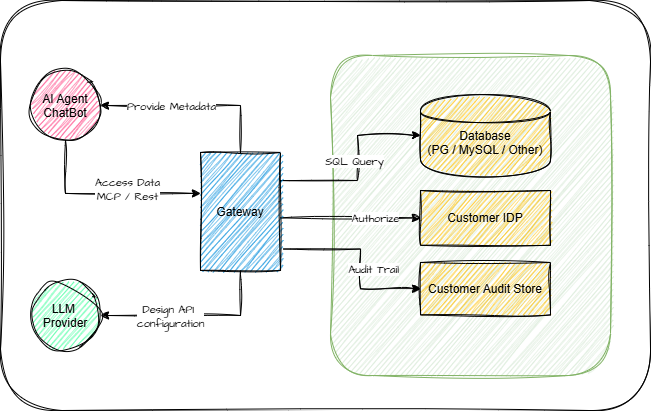

The diagram above was exported from draw.io. Its source (the exported page's mxGraphModel, read from the mxfile embedded in the PNG):
<mxGraphModel dx="1674" dy="772" grid="1" gridSize="10" guides="1" tooltips="1" connect="1" arrows="1" fold="1" page="1" pageScale="1" pageWidth="827" pageHeight="1169" math="0" shadow="0">
  <root>
    <mxCell id="0" />
    <mxCell id="1" parent="0" />
    <mxCell id="BfyoEn5KAl8OB_8TEVOm-6" value="" style="rounded=1;whiteSpace=wrap;html=1;sketch=1;hachureGap=4;jiggle=2;curveFitting=1;fontFamily=Architects Daughter;fontSource=https%3A%2F%2Ffonts.googleapis.com%2Fcss%3Ffamily%3DArchitects%2BDaughter;" parent="1" vertex="1">
      <mxGeometry x="40" y="270" width="650" height="410" as="geometry" />
    </mxCell>
    <mxCell id="customer_vpc" value="" style="rounded=1;fillColor=#d5e8d4;strokeColor=#82b366;sketch=1;curveFitting=1;jiggle=2;" parent="1" vertex="1">
      <mxGeometry x="370" y="325" width="280" height="320" as="geometry" />
    </mxCell>
    <mxCell id="customer_audit_store" value="Customer Audit Store" style="shape=rectangle;fillColor=#FFC107;strokeColor=black;sketch=1;curveFitting=1;jiggle=2;" parent="customer_vpc" vertex="1">
      <mxGeometry x="90" y="207" width="130" height="52.4" as="geometry" />
    </mxCell>
    <mxCell id="pg_mysql" value="&#10;Database&#10;(PG / MySQL / Other)" style="shape=cylinder;fillColor=#FFC107;strokeColor=black;sketch=1;curveFitting=1;jiggle=2;" parent="customer_vpc" vertex="1">
      <mxGeometry x="90" y="40" width="130" height="80" as="geometry" />
    </mxCell>
    <mxCell id="PaGhSbOnNj1KNxJLUZ_--7" value="Customer IDP" style="shape=rectangle;fillColor=#FFC107;strokeColor=black;sketch=1;curveFitting=1;jiggle=2;" parent="customer_vpc" vertex="1">
      <mxGeometry x="90" y="135" width="130" height="54.8" as="geometry" />
    </mxCell>
    <mxCell id="PaGhSbOnNj1KNxJLUZ_--1" style="edgeStyle=orthogonalEdgeStyle;rounded=0;orthogonalLoop=1;jettySize=auto;html=1;entryX=0;entryY=0.5;entryDx=0;entryDy=0;sketch=1;curveFitting=1;jiggle=2;exitX=1;exitY=0.25;exitDx=0;exitDy=0;" parent="1" source="dp" target="pg_mysql" edge="1">
      <mxGeometry relative="1" as="geometry">
        <Array as="points">
          <mxPoint x="397" y="450" />
          <mxPoint x="397" y="405" />
        </Array>
      </mxGeometry>
    </mxCell>
    <mxCell id="PaGhSbOnNj1KNxJLUZ_--15" value="SQL Query" style="edgeLabel;html=1;align=center;verticalAlign=middle;resizable=0;points=[];sketch=1;hachureGap=4;jiggle=2;curveFitting=1;fontFamily=Architects Daughter;fontSource=https%3A%2F%2Ffonts.googleapis.com%2Fcss%3Ffamily%3DArchitects%2BDaughter;" parent="PaGhSbOnNj1KNxJLUZ_--1" vertex="1" connectable="0">
      <mxGeometry x="-0.4222" y="1" relative="1" as="geometry">
        <mxPoint x="21" y="-19" as="offset" />
      </mxGeometry>
    </mxCell>
    <mxCell id="PaGhSbOnNj1KNxJLUZ_--8" style="edgeStyle=orthogonalEdgeStyle;rounded=0;orthogonalLoop=1;jettySize=auto;html=1;sketch=1;curveFitting=1;jiggle=2;entryX=0;entryY=0.5;entryDx=0;entryDy=0;" parent="1" source="dp" target="PaGhSbOnNj1KNxJLUZ_--7" edge="1">
      <mxGeometry relative="1" as="geometry">
        <Array as="points">
          <mxPoint x="310" y="507" />
        </Array>
        <mxPoint x="454" y="529" as="targetPoint" />
      </mxGeometry>
    </mxCell>
    <mxCell id="PaGhSbOnNj1KNxJLUZ_--16" value="Authorize" style="edgeLabel;html=1;align=center;verticalAlign=middle;resizable=0;points=[];sketch=1;hachureGap=4;jiggle=2;curveFitting=1;fontFamily=Architects Daughter;fontSource=https%3A%2F%2Ffonts.googleapis.com%2Fcss%3Ffamily%3DArchitects%2BDaughter;" parent="PaGhSbOnNj1KNxJLUZ_--8" vertex="1" connectable="0">
      <mxGeometry x="0.5024" relative="1" as="geometry">
        <mxPoint x="-11" as="offset" />
      </mxGeometry>
    </mxCell>
    <mxCell id="dp" value="Gateway" style="shape=rectangle;fillColor=#008CDB;strokeColor=black;sketch=1;curveFitting=1;jiggle=2;" parent="1" vertex="1">
      <mxGeometry x="240" y="422" width="80" height="118" as="geometry" />
    </mxCell>
    <mxCell id="PaGhSbOnNj1KNxJLUZ_--13" style="edgeStyle=orthogonalEdgeStyle;rounded=0;sketch=1;hachureGap=4;jiggle=2;curveFitting=1;orthogonalLoop=1;jettySize=auto;html=1;fontFamily=Architects Daughter;fontSource=https%3A%2F%2Ffonts.googleapis.com%2Fcss%3Ffamily%3DArchitects%2BDaughter;exitX=0.5;exitY=1;exitDx=0;exitDy=0;entryX=0;entryY=0.347;entryDx=0;entryDy=0;entryPerimeter=0;" parent="1" source="ai" target="dp" edge="1">
      <mxGeometry relative="1" as="geometry">
        <mxPoint x="440" y="338" as="sourcePoint" />
        <mxPoint x="270" y="430" as="targetPoint" />
        <Array as="points">
          <mxPoint x="105" y="463" />
        </Array>
      </mxGeometry>
    </mxCell>
    <mxCell id="PaGhSbOnNj1KNxJLUZ_--14" value="Access Data&lt;br&gt;MCP / Rest" style="edgeLabel;html=1;align=center;verticalAlign=middle;resizable=0;points=[];sketch=1;hachureGap=4;jiggle=2;curveFitting=1;fontFamily=Architects Daughter;fontSource=https%3A%2F%2Ffonts.googleapis.com%2Fcss%3Ffamily%3DArchitects%2BDaughter;" parent="PaGhSbOnNj1KNxJLUZ_--13" vertex="1" connectable="0">
      <mxGeometry x="0.0267" y="2" relative="1" as="geometry">
        <mxPoint x="18" y="-2" as="offset" />
      </mxGeometry>
    </mxCell>
    <mxCell id="ai" value="AI Agent&#10;ChatBot" style="shape=ellipse;fillColor=#FF4081;strokeColor=black;sketch=1;curveFitting=1;jiggle=2;" parent="1" vertex="1">
      <mxGeometry x="70" y="340" width="70" height="70" as="geometry" />
    </mxCell>
    <mxCell id="PaGhSbOnNj1KNxJLUZ_--11" style="edgeStyle=orthogonalEdgeStyle;rounded=0;sketch=1;hachureGap=4;jiggle=2;curveFitting=1;orthogonalLoop=1;jettySize=auto;html=1;entryX=1;entryY=0.5;entryDx=0;entryDy=0;fontFamily=Architects Daughter;fontSource=https%3A%2F%2Ffonts.googleapis.com%2Fcss%3Ffamily%3DArchitects%2BDaughter;exitX=0.5;exitY=0;exitDx=0;exitDy=0;" parent="1" source="dp" target="ai" edge="1">
      <mxGeometry relative="1" as="geometry">
        <Array as="points">
          <mxPoint x="280" y="375" />
        </Array>
        <mxPoint x="310" y="426" as="sourcePoint" />
        <mxPoint x="500" y="309.95" as="targetPoint" />
      </mxGeometry>
    </mxCell>
    <mxCell id="PaGhSbOnNj1KNxJLUZ_--12" value="Provide Metadata" style="edgeLabel;html=1;align=center;verticalAlign=middle;resizable=0;points=[];sketch=1;hachureGap=4;jiggle=2;curveFitting=1;fontFamily=Architects Daughter;fontSource=https%3A%2F%2Ffonts.googleapis.com%2Fcss%3Ffamily%3DArchitects%2BDaughter;" parent="PaGhSbOnNj1KNxJLUZ_--11" vertex="1" connectable="0">
      <mxGeometry x="0.0667" y="-1" relative="1" as="geometry">
        <mxPoint x="-17" y="1" as="offset" />
      </mxGeometry>
    </mxCell>
    <mxCell id="37ogWjA-ED_RzPU-kKrP-1" value="LLM &#10;Provider" style="shape=ellipse;fillColor=#40ff9c;strokeColor=black;sketch=1;curveFitting=1;jiggle=2;" vertex="1" parent="1">
      <mxGeometry x="70" y="550" width="70" height="70" as="geometry" />
    </mxCell>
    <mxCell id="37ogWjA-ED_RzPU-kKrP-3" style="edgeStyle=orthogonalEdgeStyle;rounded=0;sketch=1;hachureGap=4;jiggle=2;curveFitting=1;orthogonalLoop=1;jettySize=auto;html=1;fontFamily=Architects Daughter;fontSource=https%3A%2F%2Ffonts.googleapis.com%2Fcss%3Ffamily%3DArchitects%2BDaughter;exitX=0.5;exitY=1;exitDx=0;exitDy=0;entryX=1;entryY=0.5;entryDx=0;entryDy=0;" edge="1" parent="1" source="dp" target="37ogWjA-ED_RzPU-kKrP-1">
      <mxGeometry relative="1" as="geometry">
        <mxPoint x="115" y="390" as="sourcePoint" />
        <mxPoint x="260" y="461" as="targetPoint" />
        <Array as="points" />
      </mxGeometry>
    </mxCell>
    <mxCell id="37ogWjA-ED_RzPU-kKrP-4" value="Design API&amp;nbsp;&lt;div&gt;configuration&lt;/div&gt;" style="edgeLabel;html=1;align=center;verticalAlign=middle;resizable=0;points=[];sketch=1;hachureGap=4;jiggle=2;curveFitting=1;fontFamily=Architects Daughter;fontSource=https%3A%2F%2Ffonts.googleapis.com%2Fcss%3Ffamily%3DArchitects%2BDaughter;" vertex="1" connectable="0" parent="37ogWjA-ED_RzPU-kKrP-3">
      <mxGeometry x="0.0267" y="2" relative="1" as="geometry">
        <mxPoint x="-21" y="-2" as="offset" />
      </mxGeometry>
    </mxCell>
    <mxCell id="37ogWjA-ED_RzPU-kKrP-9" style="edgeStyle=orthogonalEdgeStyle;rounded=0;orthogonalLoop=1;jettySize=auto;html=1;entryX=0;entryY=0.5;entryDx=0;entryDy=0;sketch=1;curveFitting=1;jiggle=2;exitX=1.038;exitY=0.818;exitDx=0;exitDy=0;exitPerimeter=0;" edge="1" parent="1" source="dp" target="customer_audit_store">
      <mxGeometry relative="1" as="geometry">
        <mxPoint x="332" y="460" as="sourcePoint" />
        <mxPoint x="483" y="415" as="targetPoint" />
        <Array as="points">
          <mxPoint x="400" y="519" />
          <mxPoint x="400" y="558" />
        </Array>
      </mxGeometry>
    </mxCell>
    <mxCell id="37ogWjA-ED_RzPU-kKrP-10" value="Audit Trail" style="edgeLabel;html=1;align=center;verticalAlign=middle;resizable=0;points=[];sketch=1;hachureGap=4;jiggle=2;curveFitting=1;fontFamily=Architects Daughter;fontSource=https%3A%2F%2Ffonts.googleapis.com%2Fcss%3Ffamily%3DArchitects%2BDaughter;" vertex="1" connectable="0" parent="37ogWjA-ED_RzPU-kKrP-9">
      <mxGeometry x="-0.4222" y="1" relative="1" as="geometry">
        <mxPoint x="38" y="21" as="offset" />
      </mxGeometry>
    </mxCell>
  </root>
</mxGraphModel>